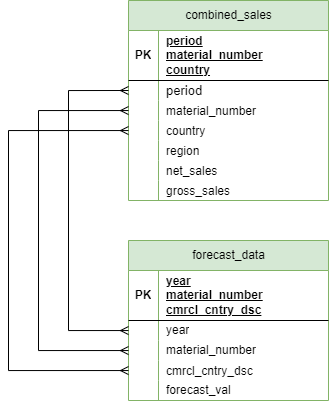

The diagram above was exported from draw.io. Its source (the exported page's mxGraphModel, read from the mxfile embedded in the PNG):
<mxGraphModel dx="1000" dy="505" grid="1" gridSize="10" guides="1" tooltips="1" connect="1" arrows="1" fold="1" page="1" pageScale="1" pageWidth="850" pageHeight="1100" math="0" shadow="0">
  <root>
    <mxCell id="0" />
    <mxCell id="1" parent="0" />
    <mxCell id="NAVH5QE5vttYNjNMSQvx-24" value="&lt;span style=&quot;font-weight: 400; text-wrap: wrap;&quot;&gt;forecast_data&lt;/span&gt;" style="shape=table;startSize=30;container=1;collapsible=1;childLayout=tableLayout;fixedRows=1;rowLines=0;fontStyle=1;align=center;resizeLast=1;html=1;fillColor=#d5e8d4;strokeColor=#82b366;" vertex="1" parent="1">
      <mxGeometry x="340" y="280" width="200" height="160" as="geometry" />
    </mxCell>
    <mxCell id="NAVH5QE5vttYNjNMSQvx-25" value="" style="shape=tableRow;horizontal=0;startSize=0;swimlaneHead=0;swimlaneBody=0;fillColor=none;collapsible=0;dropTarget=0;points=[[0,0.5],[1,0.5]];portConstraint=eastwest;top=0;left=0;right=0;bottom=1;" vertex="1" parent="NAVH5QE5vttYNjNMSQvx-24">
      <mxGeometry y="30" width="200" height="50" as="geometry" />
    </mxCell>
    <mxCell id="NAVH5QE5vttYNjNMSQvx-26" value="PK" style="shape=partialRectangle;connectable=0;fillColor=none;top=0;left=0;bottom=0;right=0;fontStyle=1;overflow=hidden;whiteSpace=wrap;html=1;" vertex="1" parent="NAVH5QE5vttYNjNMSQvx-25">
      <mxGeometry width="30" height="50" as="geometry">
        <mxRectangle width="30" height="50" as="alternateBounds" />
      </mxGeometry>
    </mxCell>
    <mxCell id="NAVH5QE5vttYNjNMSQvx-27" value="year&lt;div&gt;material_number&lt;br&gt;&lt;/div&gt;&lt;div&gt;cmrcl_cntry_dsc&lt;/div&gt;" style="shape=partialRectangle;connectable=0;fillColor=none;top=0;left=0;bottom=0;right=0;align=left;spacingLeft=6;fontStyle=5;overflow=hidden;whiteSpace=wrap;html=1;" vertex="1" parent="NAVH5QE5vttYNjNMSQvx-25">
      <mxGeometry x="30" width="170" height="50" as="geometry">
        <mxRectangle width="170" height="50" as="alternateBounds" />
      </mxGeometry>
    </mxCell>
    <mxCell id="NAVH5QE5vttYNjNMSQvx-28" value="" style="shape=tableRow;horizontal=0;startSize=0;swimlaneHead=0;swimlaneBody=0;fillColor=none;collapsible=0;dropTarget=0;points=[[0,0.5],[1,0.5]];portConstraint=eastwest;top=0;left=0;right=0;bottom=0;" vertex="1" parent="NAVH5QE5vttYNjNMSQvx-24">
      <mxGeometry y="80" width="200" height="20" as="geometry" />
    </mxCell>
    <mxCell id="NAVH5QE5vttYNjNMSQvx-29" value="" style="shape=partialRectangle;connectable=0;fillColor=none;top=0;left=0;bottom=0;right=0;editable=1;overflow=hidden;whiteSpace=wrap;html=1;" vertex="1" parent="NAVH5QE5vttYNjNMSQvx-28">
      <mxGeometry width="30" height="20" as="geometry">
        <mxRectangle width="30" height="20" as="alternateBounds" />
      </mxGeometry>
    </mxCell>
    <mxCell id="NAVH5QE5vttYNjNMSQvx-30" value="year" style="shape=partialRectangle;connectable=0;fillColor=none;top=0;left=0;bottom=0;right=0;align=left;spacingLeft=6;overflow=hidden;whiteSpace=wrap;html=1;" vertex="1" parent="NAVH5QE5vttYNjNMSQvx-28">
      <mxGeometry x="30" width="170" height="20" as="geometry">
        <mxRectangle width="170" height="20" as="alternateBounds" />
      </mxGeometry>
    </mxCell>
    <mxCell id="NAVH5QE5vttYNjNMSQvx-31" value="" style="shape=tableRow;horizontal=0;startSize=0;swimlaneHead=0;swimlaneBody=0;fillColor=none;collapsible=0;dropTarget=0;points=[[0,0.5],[1,0.5]];portConstraint=eastwest;top=0;left=0;right=0;bottom=0;" vertex="1" parent="NAVH5QE5vttYNjNMSQvx-24">
      <mxGeometry y="100" width="200" height="20" as="geometry" />
    </mxCell>
    <mxCell id="NAVH5QE5vttYNjNMSQvx-32" value="" style="shape=partialRectangle;connectable=0;fillColor=none;top=0;left=0;bottom=0;right=0;editable=1;overflow=hidden;whiteSpace=wrap;html=1;" vertex="1" parent="NAVH5QE5vttYNjNMSQvx-31">
      <mxGeometry width="30" height="20" as="geometry">
        <mxRectangle width="30" height="20" as="alternateBounds" />
      </mxGeometry>
    </mxCell>
    <mxCell id="NAVH5QE5vttYNjNMSQvx-33" value="material_number" style="shape=partialRectangle;connectable=0;fillColor=none;top=0;left=0;bottom=0;right=0;align=left;spacingLeft=6;overflow=hidden;whiteSpace=wrap;html=1;" vertex="1" parent="NAVH5QE5vttYNjNMSQvx-31">
      <mxGeometry x="30" width="170" height="20" as="geometry">
        <mxRectangle width="170" height="20" as="alternateBounds" />
      </mxGeometry>
    </mxCell>
    <mxCell id="NAVH5QE5vttYNjNMSQvx-78" value="" style="shape=tableRow;horizontal=0;startSize=0;swimlaneHead=0;swimlaneBody=0;fillColor=none;collapsible=0;dropTarget=0;points=[[0,0.5],[1,0.5]];portConstraint=eastwest;top=0;left=0;right=0;bottom=0;" vertex="1" parent="NAVH5QE5vttYNjNMSQvx-24">
      <mxGeometry y="120" width="200" height="20" as="geometry" />
    </mxCell>
    <mxCell id="NAVH5QE5vttYNjNMSQvx-79" value="" style="shape=partialRectangle;connectable=0;fillColor=none;top=0;left=0;bottom=0;right=0;editable=1;overflow=hidden;" vertex="1" parent="NAVH5QE5vttYNjNMSQvx-78">
      <mxGeometry width="30" height="20" as="geometry">
        <mxRectangle width="30" height="20" as="alternateBounds" />
      </mxGeometry>
    </mxCell>
    <mxCell id="NAVH5QE5vttYNjNMSQvx-80" value="cmrcl_cntry_dsc" style="shape=partialRectangle;connectable=0;fillColor=none;top=0;left=0;bottom=0;right=0;align=left;spacingLeft=6;overflow=hidden;" vertex="1" parent="NAVH5QE5vttYNjNMSQvx-78">
      <mxGeometry x="30" width="170" height="20" as="geometry">
        <mxRectangle width="170" height="20" as="alternateBounds" />
      </mxGeometry>
    </mxCell>
    <mxCell id="NAVH5QE5vttYNjNMSQvx-34" value="" style="shape=tableRow;horizontal=0;startSize=0;swimlaneHead=0;swimlaneBody=0;fillColor=none;collapsible=0;dropTarget=0;points=[[0,0.5],[1,0.5]];portConstraint=eastwest;top=0;left=0;right=0;bottom=0;" vertex="1" parent="NAVH5QE5vttYNjNMSQvx-24">
      <mxGeometry y="140" width="200" height="20" as="geometry" />
    </mxCell>
    <mxCell id="NAVH5QE5vttYNjNMSQvx-35" value="" style="shape=partialRectangle;connectable=0;fillColor=none;top=0;left=0;bottom=0;right=0;editable=1;overflow=hidden;whiteSpace=wrap;html=1;" vertex="1" parent="NAVH5QE5vttYNjNMSQvx-34">
      <mxGeometry width="30" height="20" as="geometry">
        <mxRectangle width="30" height="20" as="alternateBounds" />
      </mxGeometry>
    </mxCell>
    <mxCell id="NAVH5QE5vttYNjNMSQvx-36" value="forecast_val" style="shape=partialRectangle;connectable=0;fillColor=none;top=0;left=0;bottom=0;right=0;align=left;spacingLeft=6;overflow=hidden;whiteSpace=wrap;html=1;" vertex="1" parent="NAVH5QE5vttYNjNMSQvx-34">
      <mxGeometry x="30" width="170" height="20" as="geometry">
        <mxRectangle width="170" height="20" as="alternateBounds" />
      </mxGeometry>
    </mxCell>
    <mxCell id="NAVH5QE5vttYNjNMSQvx-11" value="&lt;span style=&quot;font-weight: 400; text-wrap: wrap;&quot;&gt;combined_sales&lt;/span&gt;" style="shape=table;startSize=30;container=1;collapsible=1;childLayout=tableLayout;fixedRows=1;rowLines=0;fontStyle=1;align=center;resizeLast=1;html=1;fillColor=#d5e8d4;strokeColor=#82b366;" vertex="1" parent="1">
      <mxGeometry x="340" y="40" width="200" height="200" as="geometry" />
    </mxCell>
    <mxCell id="NAVH5QE5vttYNjNMSQvx-12" value="" style="shape=tableRow;horizontal=0;startSize=0;swimlaneHead=0;swimlaneBody=0;fillColor=none;collapsible=0;dropTarget=0;points=[[0,0.5],[1,0.5]];portConstraint=eastwest;top=0;left=0;right=0;bottom=1;" vertex="1" parent="NAVH5QE5vttYNjNMSQvx-11">
      <mxGeometry y="30" width="200" height="50" as="geometry" />
    </mxCell>
    <mxCell id="NAVH5QE5vttYNjNMSQvx-13" value="PK" style="shape=partialRectangle;connectable=0;fillColor=none;top=0;left=0;bottom=0;right=0;fontStyle=1;overflow=hidden;whiteSpace=wrap;html=1;" vertex="1" parent="NAVH5QE5vttYNjNMSQvx-12">
      <mxGeometry width="30" height="50" as="geometry">
        <mxRectangle width="30" height="50" as="alternateBounds" />
      </mxGeometry>
    </mxCell>
    <mxCell id="NAVH5QE5vttYNjNMSQvx-14" value="period&lt;div&gt;material_number&lt;br&gt;&lt;/div&gt;&lt;div&gt;country&lt;br&gt;&lt;/div&gt;" style="shape=partialRectangle;connectable=0;fillColor=none;top=0;left=0;bottom=0;right=0;align=left;spacingLeft=6;fontStyle=5;overflow=hidden;whiteSpace=wrap;html=1;" vertex="1" parent="NAVH5QE5vttYNjNMSQvx-12">
      <mxGeometry x="30" width="170" height="50" as="geometry">
        <mxRectangle width="170" height="50" as="alternateBounds" />
      </mxGeometry>
    </mxCell>
    <mxCell id="NAVH5QE5vttYNjNMSQvx-15" value="" style="shape=tableRow;horizontal=0;startSize=0;swimlaneHead=0;swimlaneBody=0;fillColor=none;collapsible=0;dropTarget=0;points=[[0,0.5],[1,0.5]];portConstraint=eastwest;top=0;left=0;right=0;bottom=0;" vertex="1" parent="NAVH5QE5vttYNjNMSQvx-11">
      <mxGeometry y="80" width="200" height="20" as="geometry" />
    </mxCell>
    <mxCell id="NAVH5QE5vttYNjNMSQvx-16" value="" style="shape=partialRectangle;connectable=0;fillColor=none;top=0;left=0;bottom=0;right=0;editable=1;overflow=hidden;whiteSpace=wrap;html=1;" vertex="1" parent="NAVH5QE5vttYNjNMSQvx-15">
      <mxGeometry width="30" height="20" as="geometry">
        <mxRectangle width="30" height="20" as="alternateBounds" />
      </mxGeometry>
    </mxCell>
    <mxCell id="NAVH5QE5vttYNjNMSQvx-17" value="&lt;font style=&quot;font-size: 13px;&quot;&gt;period&lt;/font&gt;" style="shape=partialRectangle;connectable=0;fillColor=none;top=0;left=0;bottom=0;right=0;align=left;spacingLeft=6;overflow=hidden;whiteSpace=wrap;html=1;" vertex="1" parent="NAVH5QE5vttYNjNMSQvx-15">
      <mxGeometry x="30" width="170" height="20" as="geometry">
        <mxRectangle width="170" height="20" as="alternateBounds" />
      </mxGeometry>
    </mxCell>
    <mxCell id="NAVH5QE5vttYNjNMSQvx-62" value="" style="shape=tableRow;horizontal=0;startSize=0;swimlaneHead=0;swimlaneBody=0;fillColor=none;collapsible=0;dropTarget=0;points=[[0,0.5],[1,0.5]];portConstraint=eastwest;top=0;left=0;right=0;bottom=0;" vertex="1" parent="NAVH5QE5vttYNjNMSQvx-11">
      <mxGeometry y="100" width="200" height="20" as="geometry" />
    </mxCell>
    <mxCell id="NAVH5QE5vttYNjNMSQvx-63" value="" style="shape=partialRectangle;connectable=0;fillColor=none;top=0;left=0;bottom=0;right=0;editable=1;overflow=hidden;" vertex="1" parent="NAVH5QE5vttYNjNMSQvx-62">
      <mxGeometry width="30" height="20" as="geometry">
        <mxRectangle width="30" height="20" as="alternateBounds" />
      </mxGeometry>
    </mxCell>
    <mxCell id="NAVH5QE5vttYNjNMSQvx-64" value="material_number" style="shape=partialRectangle;connectable=0;fillColor=none;top=0;left=0;bottom=0;right=0;align=left;spacingLeft=6;overflow=hidden;" vertex="1" parent="NAVH5QE5vttYNjNMSQvx-62">
      <mxGeometry x="30" width="170" height="20" as="geometry">
        <mxRectangle width="170" height="20" as="alternateBounds" />
      </mxGeometry>
    </mxCell>
    <mxCell id="NAVH5QE5vttYNjNMSQvx-49" value="" style="shape=tableRow;horizontal=0;startSize=0;swimlaneHead=0;swimlaneBody=0;fillColor=none;collapsible=0;dropTarget=0;points=[[0,0.5],[1,0.5]];portConstraint=eastwest;top=0;left=0;right=0;bottom=0;" vertex="1" parent="NAVH5QE5vttYNjNMSQvx-11">
      <mxGeometry y="120" width="200" height="20" as="geometry" />
    </mxCell>
    <mxCell id="NAVH5QE5vttYNjNMSQvx-50" value="" style="shape=partialRectangle;connectable=0;fillColor=none;top=0;left=0;bottom=0;right=0;editable=1;overflow=hidden;" vertex="1" parent="NAVH5QE5vttYNjNMSQvx-49">
      <mxGeometry width="30" height="20" as="geometry">
        <mxRectangle width="30" height="20" as="alternateBounds" />
      </mxGeometry>
    </mxCell>
    <mxCell id="NAVH5QE5vttYNjNMSQvx-51" value="country" style="shape=partialRectangle;connectable=0;fillColor=none;top=0;left=0;bottom=0;right=0;align=left;spacingLeft=6;overflow=hidden;" vertex="1" parent="NAVH5QE5vttYNjNMSQvx-49">
      <mxGeometry x="30" width="170" height="20" as="geometry">
        <mxRectangle width="170" height="20" as="alternateBounds" />
      </mxGeometry>
    </mxCell>
    <mxCell id="NAVH5QE5vttYNjNMSQvx-58" value="" style="shape=tableRow;horizontal=0;startSize=0;swimlaneHead=0;swimlaneBody=0;fillColor=none;collapsible=0;dropTarget=0;points=[[0,0.5],[1,0.5]];portConstraint=eastwest;top=0;left=0;right=0;bottom=0;" vertex="1" parent="NAVH5QE5vttYNjNMSQvx-11">
      <mxGeometry y="140" width="200" height="20" as="geometry" />
    </mxCell>
    <mxCell id="NAVH5QE5vttYNjNMSQvx-59" value="" style="shape=partialRectangle;connectable=0;fillColor=none;top=0;left=0;bottom=0;right=0;editable=1;overflow=hidden;" vertex="1" parent="NAVH5QE5vttYNjNMSQvx-58">
      <mxGeometry width="30" height="20" as="geometry">
        <mxRectangle width="30" height="20" as="alternateBounds" />
      </mxGeometry>
    </mxCell>
    <mxCell id="NAVH5QE5vttYNjNMSQvx-60" value="region" style="shape=partialRectangle;connectable=0;fillColor=none;top=0;left=0;bottom=0;right=0;align=left;spacingLeft=6;overflow=hidden;" vertex="1" parent="NAVH5QE5vttYNjNMSQvx-58">
      <mxGeometry x="30" width="170" height="20" as="geometry">
        <mxRectangle width="170" height="20" as="alternateBounds" />
      </mxGeometry>
    </mxCell>
    <mxCell id="NAVH5QE5vttYNjNMSQvx-66" value="" style="shape=tableRow;horizontal=0;startSize=0;swimlaneHead=0;swimlaneBody=0;fillColor=none;collapsible=0;dropTarget=0;points=[[0,0.5],[1,0.5]];portConstraint=eastwest;top=0;left=0;right=0;bottom=0;" vertex="1" parent="NAVH5QE5vttYNjNMSQvx-11">
      <mxGeometry y="160" width="200" height="20" as="geometry" />
    </mxCell>
    <mxCell id="NAVH5QE5vttYNjNMSQvx-67" value="" style="shape=partialRectangle;connectable=0;fillColor=none;top=0;left=0;bottom=0;right=0;editable=1;overflow=hidden;" vertex="1" parent="NAVH5QE5vttYNjNMSQvx-66">
      <mxGeometry width="30" height="20" as="geometry">
        <mxRectangle width="30" height="20" as="alternateBounds" />
      </mxGeometry>
    </mxCell>
    <mxCell id="NAVH5QE5vttYNjNMSQvx-68" value="net_sales" style="shape=partialRectangle;connectable=0;fillColor=none;top=0;left=0;bottom=0;right=0;align=left;spacingLeft=6;overflow=hidden;" vertex="1" parent="NAVH5QE5vttYNjNMSQvx-66">
      <mxGeometry x="30" width="170" height="20" as="geometry">
        <mxRectangle width="170" height="20" as="alternateBounds" />
      </mxGeometry>
    </mxCell>
    <mxCell id="NAVH5QE5vttYNjNMSQvx-70" value="" style="shape=tableRow;horizontal=0;startSize=0;swimlaneHead=0;swimlaneBody=0;fillColor=none;collapsible=0;dropTarget=0;points=[[0,0.5],[1,0.5]];portConstraint=eastwest;top=0;left=0;right=0;bottom=0;" vertex="1" parent="NAVH5QE5vttYNjNMSQvx-11">
      <mxGeometry y="180" width="200" height="20" as="geometry" />
    </mxCell>
    <mxCell id="NAVH5QE5vttYNjNMSQvx-71" value="" style="shape=partialRectangle;connectable=0;fillColor=none;top=0;left=0;bottom=0;right=0;editable=1;overflow=hidden;" vertex="1" parent="NAVH5QE5vttYNjNMSQvx-70">
      <mxGeometry width="30" height="20" as="geometry">
        <mxRectangle width="30" height="20" as="alternateBounds" />
      </mxGeometry>
    </mxCell>
    <mxCell id="NAVH5QE5vttYNjNMSQvx-72" value="gross_sales" style="shape=partialRectangle;connectable=0;fillColor=none;top=0;left=0;bottom=0;right=0;align=left;spacingLeft=6;overflow=hidden;" vertex="1" parent="NAVH5QE5vttYNjNMSQvx-70">
      <mxGeometry x="30" width="170" height="20" as="geometry">
        <mxRectangle width="170" height="20" as="alternateBounds" />
      </mxGeometry>
    </mxCell>
    <mxCell id="NAVH5QE5vttYNjNMSQvx-87" value="" style="fontSize=12;html=1;endArrow=ERmany;startArrow=ERmany;rounded=0;edgeStyle=orthogonalEdgeStyle;" edge="1" parent="1" source="NAVH5QE5vttYNjNMSQvx-78" target="NAVH5QE5vttYNjNMSQvx-49">
      <mxGeometry width="100" height="100" relative="1" as="geometry">
        <mxPoint x="240" y="270" as="sourcePoint" />
        <mxPoint x="340" y="170" as="targetPoint" />
        <Array as="points">
          <mxPoint x="220" y="410" />
          <mxPoint x="220" y="170" />
        </Array>
      </mxGeometry>
    </mxCell>
    <mxCell id="NAVH5QE5vttYNjNMSQvx-89" value="" style="edgeStyle=orthogonalEdgeStyle;fontSize=12;html=1;endArrow=ERmany;startArrow=ERmany;rounded=0;entryX=0;entryY=0.5;entryDx=0;entryDy=0;" edge="1" parent="1" source="NAVH5QE5vttYNjNMSQvx-28" target="NAVH5QE5vttYNjNMSQvx-15">
      <mxGeometry width="100" height="100" relative="1" as="geometry">
        <mxPoint x="330" y="375" as="sourcePoint" />
        <mxPoint x="530" y="130" as="targetPoint" />
        <Array as="points">
          <mxPoint x="280" y="370" />
          <mxPoint x="280" y="130" />
        </Array>
      </mxGeometry>
    </mxCell>
    <mxCell id="NAVH5QE5vttYNjNMSQvx-90" value="" style="edgeStyle=orthogonalEdgeStyle;fontSize=12;html=1;endArrow=ERmany;startArrow=ERmany;rounded=0;" edge="1" parent="1" source="NAVH5QE5vttYNjNMSQvx-31" target="NAVH5QE5vttYNjNMSQvx-62">
      <mxGeometry width="100" height="100" relative="1" as="geometry">
        <mxPoint x="230" y="290" as="sourcePoint" />
        <mxPoint x="330" y="190" as="targetPoint" />
        <Array as="points">
          <mxPoint x="250" y="390" />
          <mxPoint x="250" y="150" />
        </Array>
      </mxGeometry>
    </mxCell>
  </root>
</mxGraphModel>